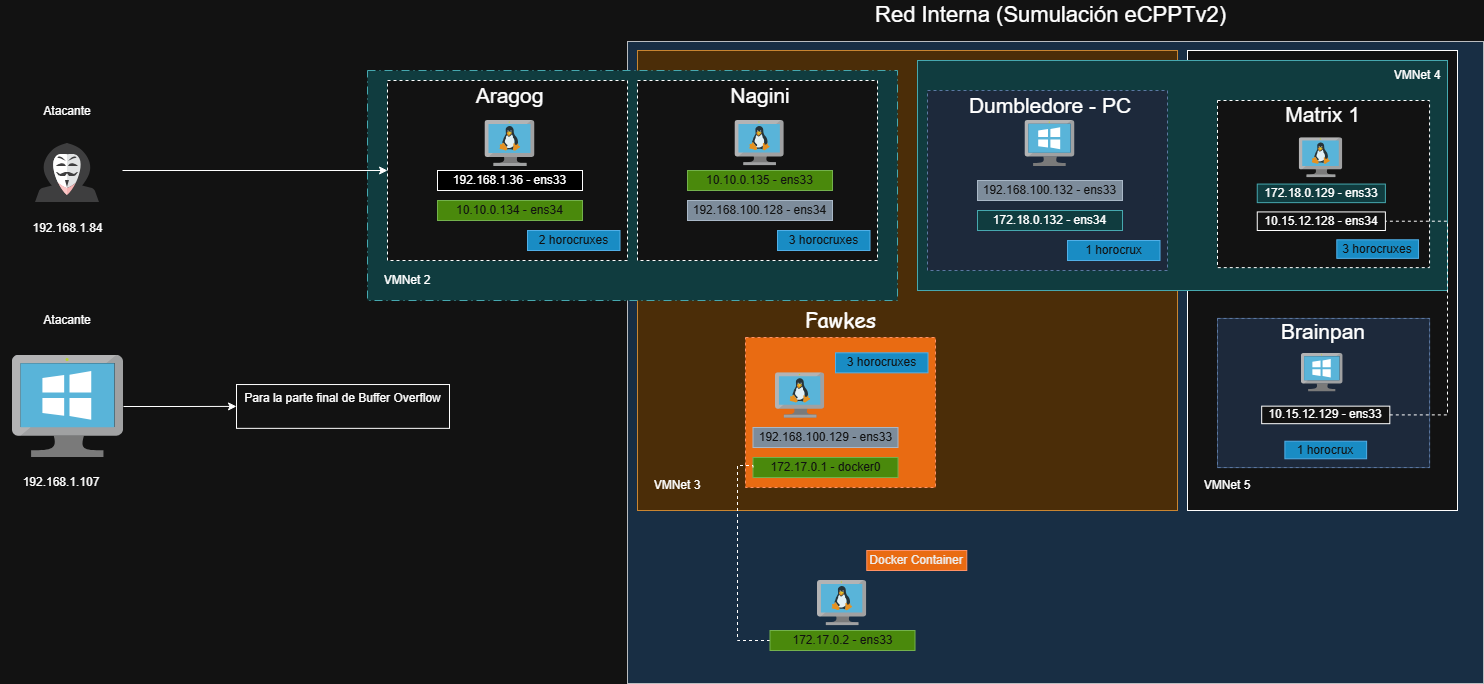

The diagram above was exported from draw.io. Its source (the exported page's mxGraphModel, read from the mxfile embedded in the PNG):
<mxGraphModel dx="2492" dy="1964" grid="0" gridSize="10" guides="1" tooltips="1" connect="1" arrows="1" fold="1" page="1" pageScale="1" pageWidth="827" pageHeight="1169" background="none" math="0" shadow="0">
  <root>
    <mxCell id="0" />
    <mxCell id="1" parent="0" />
    <mxCell id="tqr5yttAxqnJbIf0jYRC-57" value="" style="rounded=0;whiteSpace=wrap;html=1;fillColor=#cce5ff;strokeColor=#36393d;" parent="1" vertex="1">
      <mxGeometry x="230" y="11" width="856" height="642" as="geometry" />
    </mxCell>
    <mxCell id="tqr5yttAxqnJbIf0jYRC-16" value="" style="rounded=0;whiteSpace=wrap;html=1;" parent="1" vertex="1">
      <mxGeometry x="790" y="20" width="270" height="460" as="geometry" />
    </mxCell>
    <mxCell id="hYVkfbIcW2Kl76qkIQ7Q-23" value="" style="rounded=0;whiteSpace=wrap;html=1;fillColor=#fad7ac;strokeColor=#b46504;" parent="1" vertex="1">
      <mxGeometry x="240" y="20" width="540" height="460" as="geometry" />
    </mxCell>
    <mxCell id="hYVkfbIcW2Kl76qkIQ7Q-31" value="" style="group;" parent="1" vertex="1" connectable="0">
      <mxGeometry x="348" y="272" width="190" height="185" as="geometry" />
    </mxCell>
    <mxCell id="hYVkfbIcW2Kl76qkIQ7Q-29" value="&lt;font style=&quot;font-size: 21px;&quot;&gt;Fawkes&lt;/font&gt;" style="text;html=1;whiteSpace=wrap;strokeColor=none;fillColor=none;align=center;verticalAlign=middle;rounded=0;fontFamily=Comic Sans MS;" parent="hYVkfbIcW2Kl76qkIQ7Q-31" vertex="1">
      <mxGeometry x="30.5" y="-8" width="129" height="50" as="geometry" />
    </mxCell>
    <mxCell id="hYVkfbIcW2Kl76qkIQ7Q-25" value="" style="rounded=0;whiteSpace=wrap;html=1;dashed=1;fillColor=#fa6800;strokeColor=#C73500;fontColor=#000000;" parent="hYVkfbIcW2Kl76qkIQ7Q-31" vertex="1">
      <mxGeometry y="35" width="190" height="150" as="geometry" />
    </mxCell>
    <mxCell id="hYVkfbIcW2Kl76qkIQ7Q-26" value="" style="image;sketch=0;aspect=fixed;html=1;points=[];align=center;fontSize=12;image=img/lib/mscae/VM_Linux.svg;" parent="hYVkfbIcW2Kl76qkIQ7Q-31" vertex="1">
      <mxGeometry x="30" y="70.32999999999998" width="49.27536231884058" height="45.33333333333333" as="geometry" />
    </mxCell>
    <mxCell id="hYVkfbIcW2Kl76qkIQ7Q-30" value="3 horocruxes" style="rounded=0;whiteSpace=wrap;html=1;fillColor=#1ba1e2;fontColor=#ffffff;strokeColor=#006EAF;" parent="hYVkfbIcW2Kl76qkIQ7Q-31" vertex="1">
      <mxGeometry x="90" y="50.329999999999984" width="92.50000000000001" height="20" as="geometry" />
    </mxCell>
    <mxCell id="hYVkfbIcW2Kl76qkIQ7Q-27" value="192.168.100.129 - ens33" style="rounded=0;whiteSpace=wrap;html=1;fillColor=#647687;fontColor=#ffffff;strokeColor=#314354;" parent="hYVkfbIcW2Kl76qkIQ7Q-31" vertex="1">
      <mxGeometry x="7.5" y="125" width="145" height="20" as="geometry" />
    </mxCell>
    <mxCell id="hYVkfbIcW2Kl76qkIQ7Q-28" value="172.17.0.1 - docker0" style="rounded=0;whiteSpace=wrap;html=1;fillColor=#60a917;fontColor=#ffffff;strokeColor=#2D7600;" parent="hYVkfbIcW2Kl76qkIQ7Q-31" vertex="1">
      <mxGeometry x="7.5" y="155" width="145" height="20" as="geometry" />
    </mxCell>
    <mxCell id="hYVkfbIcW2Kl76qkIQ7Q-36" value="" style="image;sketch=0;aspect=fixed;html=1;points=[];align=center;fontSize=12;image=img/lib/mscae/VM_Linux.svg;" parent="1" vertex="1">
      <mxGeometry x="420" y="550" width="49.27536231884058" height="45.33333333333333" as="geometry" />
    </mxCell>
    <mxCell id="hYVkfbIcW2Kl76qkIQ7Q-42" style="edgeStyle=orthogonalEdgeStyle;rounded=0;orthogonalLoop=1;jettySize=auto;html=1;entryX=0;entryY=0.5;entryDx=0;entryDy=0;endArrow=none;endFill=0;dashed=1;" parent="1" source="hYVkfbIcW2Kl76qkIQ7Q-37" target="hYVkfbIcW2Kl76qkIQ7Q-28" edge="1">
      <mxGeometry relative="1" as="geometry">
        <Array as="points">
          <mxPoint x="340" y="610" />
          <mxPoint x="340" y="435" />
        </Array>
      </mxGeometry>
    </mxCell>
    <mxCell id="hYVkfbIcW2Kl76qkIQ7Q-37" value="172.17.0.2 - ens33" style="rounded=0;whiteSpace=wrap;html=1;fillColor=#60a917;fontColor=#ffffff;strokeColor=#2D7600;" parent="1" vertex="1">
      <mxGeometry x="372.5" y="600" width="145" height="20" as="geometry" />
    </mxCell>
    <mxCell id="hYVkfbIcW2Kl76qkIQ7Q-41" value="Docker Container" style="rounded=0;whiteSpace=wrap;html=1;fillColor=#fa6800;fontColor=#000000;strokeColor=#C73500;" parent="1" vertex="1">
      <mxGeometry x="469.28" y="520" width="100" height="20" as="geometry" />
    </mxCell>
    <mxCell id="hYVkfbIcW2Kl76qkIQ7Q-45" value="" style="group;fontSize=15;" parent="1" vertex="1" connectable="0">
      <mxGeometry x="-30" y="40" width="530" height="230" as="geometry" />
    </mxCell>
    <mxCell id="hYVkfbIcW2Kl76qkIQ7Q-21" value="" style="rounded=0;whiteSpace=wrap;html=1;dashed=1;dashPattern=8 4 1 4;fillColor=#b0e3e6;strokeColor=#0e8088;" parent="hYVkfbIcW2Kl76qkIQ7Q-45" vertex="1">
      <mxGeometry width="530" height="230" as="geometry" />
    </mxCell>
    <mxCell id="hYVkfbIcW2Kl76qkIQ7Q-12" value="" style="group" parent="hYVkfbIcW2Kl76qkIQ7Q-45" vertex="1" connectable="0">
      <mxGeometry x="20" y="10" width="240" height="180" as="geometry" />
    </mxCell>
    <mxCell id="hYVkfbIcW2Kl76qkIQ7Q-5" value="" style="rounded=0;whiteSpace=wrap;html=1;dashed=1;" parent="hYVkfbIcW2Kl76qkIQ7Q-12" vertex="1">
      <mxGeometry width="240" height="180" as="geometry" />
    </mxCell>
    <mxCell id="hYVkfbIcW2Kl76qkIQ7Q-2" value="" style="image;sketch=0;aspect=fixed;html=1;points=[];align=center;fontSize=12;image=img/lib/mscae/VM_Linux.svg;" parent="hYVkfbIcW2Kl76qkIQ7Q-12" vertex="1">
      <mxGeometry x="97.5" y="40" width="50" height="46" as="geometry" />
    </mxCell>
    <mxCell id="hYVkfbIcW2Kl76qkIQ7Q-3" value="192.168.1.36 - ens33" style="rounded=0;whiteSpace=wrap;html=1;fillColor=light-dark(default, #545454);" parent="hYVkfbIcW2Kl76qkIQ7Q-12" vertex="1">
      <mxGeometry x="50" y="90" width="145" height="20" as="geometry" />
    </mxCell>
    <mxCell id="hYVkfbIcW2Kl76qkIQ7Q-4" value="10.10.0.134 - ens34" style="rounded=0;whiteSpace=wrap;html=1;fillColor=#60a917;fontColor=#ffffff;strokeColor=#2D7600;gradientColor=none;" parent="hYVkfbIcW2Kl76qkIQ7Q-12" vertex="1">
      <mxGeometry x="50" y="120" width="145" height="20" as="geometry" />
    </mxCell>
    <mxCell id="hYVkfbIcW2Kl76qkIQ7Q-6" value="Aragog" style="text;html=1;whiteSpace=wrap;strokeColor=none;fillColor=none;align=center;verticalAlign=middle;rounded=0;fontSize=21;" parent="hYVkfbIcW2Kl76qkIQ7Q-12" vertex="1">
      <mxGeometry x="76.25" width="92.5" height="30" as="geometry" />
    </mxCell>
    <mxCell id="hYVkfbIcW2Kl76qkIQ7Q-9" value="2 horocruxes" style="rounded=0;whiteSpace=wrap;html=1;fillColor=#1ba1e2;fontColor=#ffffff;strokeColor=#006EAF;" parent="hYVkfbIcW2Kl76qkIQ7Q-12" vertex="1">
      <mxGeometry x="140" y="150" width="92.5" height="20" as="geometry" />
    </mxCell>
    <mxCell id="hYVkfbIcW2Kl76qkIQ7Q-13" value="" style="group" parent="hYVkfbIcW2Kl76qkIQ7Q-45" vertex="1" connectable="0">
      <mxGeometry x="270" y="10" width="240" height="180" as="geometry" />
    </mxCell>
    <mxCell id="hYVkfbIcW2Kl76qkIQ7Q-14" value="" style="rounded=0;whiteSpace=wrap;html=1;dashed=1;" parent="hYVkfbIcW2Kl76qkIQ7Q-13" vertex="1">
      <mxGeometry width="240" height="180" as="geometry" />
    </mxCell>
    <mxCell id="hYVkfbIcW2Kl76qkIQ7Q-15" value="" style="image;sketch=0;aspect=fixed;html=1;points=[];align=center;fontSize=12;image=img/lib/mscae/VM_Linux.svg;" parent="hYVkfbIcW2Kl76qkIQ7Q-13" vertex="1">
      <mxGeometry x="97.5" y="40" width="49.27536231884058" height="45.33333333333333" as="geometry" />
    </mxCell>
    <mxCell id="hYVkfbIcW2Kl76qkIQ7Q-16" value="10.10.0.135 - ens33" style="rounded=0;whiteSpace=wrap;html=1;fillColor=#60a917;fontColor=#ffffff;strokeColor=#2D7600;" parent="hYVkfbIcW2Kl76qkIQ7Q-13" vertex="1">
      <mxGeometry x="50.00000000000001" y="90" width="145" height="20" as="geometry" />
    </mxCell>
    <mxCell id="hYVkfbIcW2Kl76qkIQ7Q-17" value="192.168.100.128 - ens34" style="rounded=0;whiteSpace=wrap;html=1;fillColor=#647687;fontColor=#ffffff;strokeColor=#314354;" parent="hYVkfbIcW2Kl76qkIQ7Q-13" vertex="1">
      <mxGeometry x="50.00000000000001" y="120" width="145" height="20" as="geometry" />
    </mxCell>
    <mxCell id="hYVkfbIcW2Kl76qkIQ7Q-18" value="&lt;font style=&quot;font-size: 21px;&quot;&gt;Nagini&lt;/font&gt;" style="text;html=1;whiteSpace=wrap;strokeColor=none;fillColor=none;align=center;verticalAlign=middle;rounded=0;" parent="hYVkfbIcW2Kl76qkIQ7Q-13" vertex="1">
      <mxGeometry x="92.50000000000001" width="60" height="30" as="geometry" />
    </mxCell>
    <mxCell id="hYVkfbIcW2Kl76qkIQ7Q-19" value="3 horocruxes" style="rounded=0;whiteSpace=wrap;html=1;fillColor=#1ba1e2;fontColor=#ffffff;strokeColor=#006EAF;" parent="hYVkfbIcW2Kl76qkIQ7Q-13" vertex="1">
      <mxGeometry x="140.00000000000003" y="150" width="92.50000000000001" height="20" as="geometry" />
    </mxCell>
    <mxCell id="hYVkfbIcW2Kl76qkIQ7Q-22" value="VMNet 2" style="text;html=1;whiteSpace=wrap;strokeColor=none;fillColor=none;align=center;verticalAlign=middle;rounded=0;" parent="hYVkfbIcW2Kl76qkIQ7Q-45" vertex="1">
      <mxGeometry x="10" y="200" width="60" height="20" as="geometry" />
    </mxCell>
    <mxCell id="hYVkfbIcW2Kl76qkIQ7Q-47" value="" style="group;fillColor=#fad9d5;strokeColor=#ae4132;fontSize=15;" parent="1" vertex="1" connectable="0">
      <mxGeometry x="530" y="60" width="520" height="200" as="geometry" />
    </mxCell>
    <mxCell id="tqr5yttAxqnJbIf0jYRC-54" value="" style="rounded=0;whiteSpace=wrap;html=1;fillColor=#b0e3e6;strokeColor=#0e8088;" parent="hYVkfbIcW2Kl76qkIQ7Q-47" vertex="1">
      <mxGeometry x="-10" y="-30" width="530" height="230" as="geometry" />
    </mxCell>
    <mxCell id="hYVkfbIcW2Kl76qkIQ7Q-48" value="" style="rounded=0;whiteSpace=wrap;html=1;dashed=1;fillColor=#dae8fc;strokeColor=#6c8ebf;" parent="hYVkfbIcW2Kl76qkIQ7Q-47" vertex="1">
      <mxGeometry width="240" height="180" as="geometry" />
    </mxCell>
    <mxCell id="hYVkfbIcW2Kl76qkIQ7Q-50" value="192.168.100.132 - ens33" style="rounded=0;whiteSpace=wrap;html=1;fillColor=#647687;fontColor=#ffffff;strokeColor=#314354;" parent="hYVkfbIcW2Kl76qkIQ7Q-47" vertex="1">
      <mxGeometry x="50.00000000000001" y="90" width="145" height="20" as="geometry" />
    </mxCell>
    <mxCell id="hYVkfbIcW2Kl76qkIQ7Q-51" value="172.18.0.132 - ens34" style="rounded=0;whiteSpace=wrap;html=1;fillColor=#b0e3e6;strokeColor=#0e8088;" parent="hYVkfbIcW2Kl76qkIQ7Q-47" vertex="1">
      <mxGeometry x="50.00000000000001" y="120" width="145" height="20" as="geometry" />
    </mxCell>
    <mxCell id="hYVkfbIcW2Kl76qkIQ7Q-52" value="&lt;font style=&quot;font-size: 21px;&quot;&gt;Dumbledore - PC&lt;/font&gt;" style="text;html=1;whiteSpace=wrap;strokeColor=none;fillColor=none;align=center;verticalAlign=middle;rounded=0;" parent="hYVkfbIcW2Kl76qkIQ7Q-47" vertex="1">
      <mxGeometry x="26.630000000000003" width="191.75" height="30" as="geometry" />
    </mxCell>
    <mxCell id="hYVkfbIcW2Kl76qkIQ7Q-53" value="1 horocrux" style="rounded=0;whiteSpace=wrap;html=1;fillColor=#1ba1e2;fontColor=#ffffff;strokeColor=#006EAF;" parent="hYVkfbIcW2Kl76qkIQ7Q-47" vertex="1">
      <mxGeometry x="140.00000000000003" y="150" width="92.50000000000001" height="20" as="geometry" />
    </mxCell>
    <mxCell id="hYVkfbIcW2Kl76qkIQ7Q-54" value="" style="image;sketch=0;aspect=fixed;html=1;points=[];align=center;fontSize=12;image=img/lib/mscae/VirtualMachineWindows.svg;" parent="hYVkfbIcW2Kl76qkIQ7Q-47" vertex="1">
      <mxGeometry x="97.5" y="30" width="50" height="46" as="geometry" />
    </mxCell>
    <mxCell id="tqr5yttAxqnJbIf0jYRC-55" value="VMNet 4" style="text;html=1;whiteSpace=wrap;strokeColor=none;fillColor=none;align=center;verticalAlign=middle;rounded=0;" parent="hYVkfbIcW2Kl76qkIQ7Q-47" vertex="1">
      <mxGeometry x="460" y="-30" width="60" height="30" as="geometry" />
    </mxCell>
    <mxCell id="tqr5yttAxqnJbIf0jYRC-13" value="" style="group;fontSize=17;" parent="1" connectable="0" vertex="1">
      <mxGeometry x="820" y="70" width="212.0727272727272" height="167.14285714285714" as="geometry" />
    </mxCell>
    <mxCell id="tqr5yttAxqnJbIf0jYRC-7" value="" style="rounded=0;whiteSpace=wrap;html=1;dashed=1;" parent="tqr5yttAxqnJbIf0jYRC-13" vertex="1">
      <mxGeometry width="212.0727272727273" height="167.14285714285714" as="geometry" />
    </mxCell>
    <mxCell id="tqr5yttAxqnJbIf0jYRC-8" value="" style="image;sketch=0;aspect=fixed;html=1;points=[];align=center;fontSize=12;image=img/lib/mscae/VM_Linux.svg;" parent="tqr5yttAxqnJbIf0jYRC-13" vertex="1">
      <mxGeometry x="81.73636363636365" y="37.14285714285714" width="43.541501976284586" height="40.058181818181815" as="geometry" />
    </mxCell>
    <mxCell id="tqr5yttAxqnJbIf0jYRC-9" value="172.18.0.129 - ens33" style="rounded=0;whiteSpace=wrap;html=1;fillColor=#b0e3e6;strokeColor=#0e8088;" parent="tqr5yttAxqnJbIf0jYRC-13" vertex="1">
      <mxGeometry x="39.76363636363635" y="83.57142857142856" width="128.12727272727273" height="18.571428571428573" as="geometry" />
    </mxCell>
    <mxCell id="tqr5yttAxqnJbIf0jYRC-10" value="10.15.12.128 - ens34" style="rounded=0;whiteSpace=wrap;html=1;" parent="tqr5yttAxqnJbIf0jYRC-13" vertex="1">
      <mxGeometry x="39.76363636363635" y="111.42857142857144" width="128.12727272727273" height="18.571428571428573" as="geometry" />
    </mxCell>
    <mxCell id="tqr5yttAxqnJbIf0jYRC-11" value="&lt;font style=&quot;font-size: 21px;&quot;&gt;Matrix 1&lt;/font&gt;" style="text;html=1;whiteSpace=wrap;strokeColor=none;fillColor=none;align=center;verticalAlign=middle;rounded=0;" parent="tqr5yttAxqnJbIf0jYRC-13" vertex="1">
      <mxGeometry x="43.209999999999994" width="124.68" height="27.86" as="geometry" />
    </mxCell>
    <mxCell id="tqr5yttAxqnJbIf0jYRC-12" value="3 horocruxes" style="rounded=0;whiteSpace=wrap;html=1;fillColor=#1ba1e2;fontColor=#ffffff;strokeColor=#006EAF;" parent="tqr5yttAxqnJbIf0jYRC-13" vertex="1">
      <mxGeometry x="119.29090909090928" y="139.28571428571428" width="81.73636363636365" height="18.571428571428573" as="geometry" />
    </mxCell>
    <mxCell id="tqr5yttAxqnJbIf0jYRC-15" value="" style="group;fillColor=#dae8fc;strokeColor=#6c8ebf;" parent="1" connectable="0" vertex="1">
      <mxGeometry x="819.9981818181818" y="287.9555555555556" width="212.0727272727272" height="149.08730158730157" as="geometry" />
    </mxCell>
    <mxCell id="hYVkfbIcW2Kl76qkIQ7Q-72" value="" style="rounded=0;whiteSpace=wrap;html=1;dashed=1;fillColor=#dae8fc;strokeColor=#6c8ebf;" parent="tqr5yttAxqnJbIf0jYRC-15" vertex="1">
      <mxGeometry width="212.0727272727273" height="149.08730158730157" as="geometry" />
    </mxCell>
    <mxCell id="hYVkfbIcW2Kl76qkIQ7Q-73" value="10.15.12.129 - ens33" style="rounded=0;whiteSpace=wrap;html=1;" parent="tqr5yttAxqnJbIf0jYRC-15" vertex="1">
      <mxGeometry x="44.181818181818244" y="87.69841269841271" width="128.12727272727273" height="17.53968253968254" as="geometry" />
    </mxCell>
    <mxCell id="hYVkfbIcW2Kl76qkIQ7Q-75" value="&lt;font style=&quot;font-size: 21px;&quot;&gt;Brainpan&lt;/font&gt;" style="text;html=1;whiteSpace=wrap;strokeColor=none;fillColor=none;align=center;verticalAlign=middle;rounded=0;" parent="tqr5yttAxqnJbIf0jYRC-15" vertex="1">
      <mxGeometry x="54.122727272727275" width="103.82727272727273" height="26.30952380952381" as="geometry" />
    </mxCell>
    <mxCell id="hYVkfbIcW2Kl76qkIQ7Q-76" value="1 horocrux" style="rounded=0;whiteSpace=wrap;html=1;fillColor=#1ba1e2;fontColor=#ffffff;strokeColor=#006EAF;" parent="tqr5yttAxqnJbIf0jYRC-15" vertex="1">
      <mxGeometry x="67.37727272727273" y="122.77777777777777" width="81.73636363636365" height="17.53968253968254" as="geometry" />
    </mxCell>
    <mxCell id="hYVkfbIcW2Kl76qkIQ7Q-77" value="" style="image;sketch=0;aspect=fixed;html=1;points=[];align=center;fontSize=12;image=img/lib/mscae/VirtualMachineWindows.svg;" parent="tqr5yttAxqnJbIf0jYRC-15" vertex="1">
      <mxGeometry x="83.9454545454546" y="35.07936507936506" width="41.72727272727273" height="38.38909090909091" as="geometry" />
    </mxCell>
    <mxCell id="tqr5yttAxqnJbIf0jYRC-18" value="VMNet 5" style="text;html=1;whiteSpace=wrap;strokeColor=none;fillColor=none;align=center;verticalAlign=middle;rounded=0;" parent="1" vertex="1">
      <mxGeometry x="800" y="440" width="60" height="30" as="geometry" />
    </mxCell>
    <mxCell id="tqr5yttAxqnJbIf0jYRC-19" style="edgeStyle=orthogonalEdgeStyle;rounded=0;orthogonalLoop=1;jettySize=auto;html=1;exitX=1;exitY=0.5;exitDx=0;exitDy=0;entryX=1;entryY=0.5;entryDx=0;entryDy=0;endArrow=none;endFill=0;dashed=1;" parent="1" source="hYVkfbIcW2Kl76qkIQ7Q-73" target="tqr5yttAxqnJbIf0jYRC-10" edge="1">
      <mxGeometry relative="1" as="geometry">
        <Array as="points">
          <mxPoint x="1050" y="384" />
          <mxPoint x="1050" y="191" />
        </Array>
      </mxGeometry>
    </mxCell>
    <mxCell id="tqr5yttAxqnJbIf0jYRC-56" value="VMNet 3" style="text;html=1;whiteSpace=wrap;strokeColor=none;fillColor=none;align=center;verticalAlign=middle;rounded=0;" parent="1" vertex="1">
      <mxGeometry x="250" y="440" width="60" height="30" as="geometry" />
    </mxCell>
    <mxCell id="tqr5yttAxqnJbIf0jYRC-58" value="Red Interna (Sumulación eCPPTv2)" style="text;html=1;whiteSpace=wrap;strokeColor=none;fillColor=none;align=center;verticalAlign=middle;rounded=0;fontSize=22;" parent="1" vertex="1">
      <mxGeometry x="417" y="-30" width="473" height="30" as="geometry" />
    </mxCell>
    <mxCell id="tqr5yttAxqnJbIf0jYRC-60" style="edgeStyle=orthogonalEdgeStyle;rounded=0;orthogonalLoop=1;jettySize=auto;html=1;" parent="1" source="tqr5yttAxqnJbIf0jYRC-59" target="hYVkfbIcW2Kl76qkIQ7Q-5" edge="1">
      <mxGeometry relative="1" as="geometry" />
    </mxCell>
    <mxCell id="tqr5yttAxqnJbIf0jYRC-59" value="" style="shape=image;html=1;verticalAlign=top;verticalLabelPosition=bottom;labelBackgroundColor=#ffffff;imageAspect=0;aspect=fixed;image=https://icons.diagrams.net/icon-cache1/Kameleon_Free_Pack-2373/Hacker-1007.svg" parent="1" vertex="1">
      <mxGeometry x="-385" y="85" width="110" height="110" as="geometry" />
    </mxCell>
    <mxCell id="tqr5yttAxqnJbIf0jYRC-61" value="Atacante" style="text;html=1;whiteSpace=wrap;strokeColor=none;fillColor=none;align=center;verticalAlign=middle;rounded=0;" parent="1" vertex="1">
      <mxGeometry x="-360" y="66" width="60" height="30" as="geometry" />
    </mxCell>
    <mxCell id="tqr5yttAxqnJbIf0jYRC-63" value="Atacante" style="text;html=1;whiteSpace=wrap;strokeColor=none;fillColor=none;align=center;verticalAlign=middle;rounded=0;" parent="1" vertex="1">
      <mxGeometry x="-360" y="275" width="60" height="30" as="geometry" />
    </mxCell>
    <mxCell id="tqr5yttAxqnJbIf0jYRC-66" value="" style="edgeStyle=orthogonalEdgeStyle;rounded=0;orthogonalLoop=1;jettySize=auto;html=1;" parent="1" source="tqr5yttAxqnJbIf0jYRC-64" target="tqr5yttAxqnJbIf0jYRC-65" edge="1">
      <mxGeometry relative="1" as="geometry" />
    </mxCell>
    <mxCell id="tqr5yttAxqnJbIf0jYRC-64" value="" style="image;sketch=0;aspect=fixed;html=1;points=[];align=center;fontSize=12;image=img/lib/mscae/VirtualMachineWindows.svg;" parent="1" vertex="1">
      <mxGeometry x="-385" y="324.88" width="111" height="102.12" as="geometry" />
    </mxCell>
    <mxCell id="tqr5yttAxqnJbIf0jYRC-65" value="Para la parte final de Buffer Overflow&lt;div&gt;&lt;br&gt;&lt;/div&gt;" style="whiteSpace=wrap;html=1;verticalAlign=top;labelBackgroundColor=default;sketch=0;" parent="1" vertex="1">
      <mxGeometry x="-161" y="354.03" width="213" height="43.82" as="geometry" />
    </mxCell>
    <mxCell id="tqr5yttAxqnJbIf0jYRC-67" value="192.168.1.84" style="text;html=1;whiteSpace=wrap;strokeColor=none;fillColor=none;align=center;verticalAlign=middle;rounded=0;" parent="1" vertex="1">
      <mxGeometry x="-374" y="183" width="89" height="30" as="geometry" />
    </mxCell>
    <mxCell id="tqr5yttAxqnJbIf0jYRC-68" value="192.168.1.107" style="text;html=1;whiteSpace=wrap;strokeColor=none;fillColor=none;align=center;verticalAlign=middle;rounded=0;" parent="1" vertex="1">
      <mxGeometry x="-397" y="437.04" width="122" height="30" as="geometry" />
    </mxCell>
  </root>
</mxGraphModel>